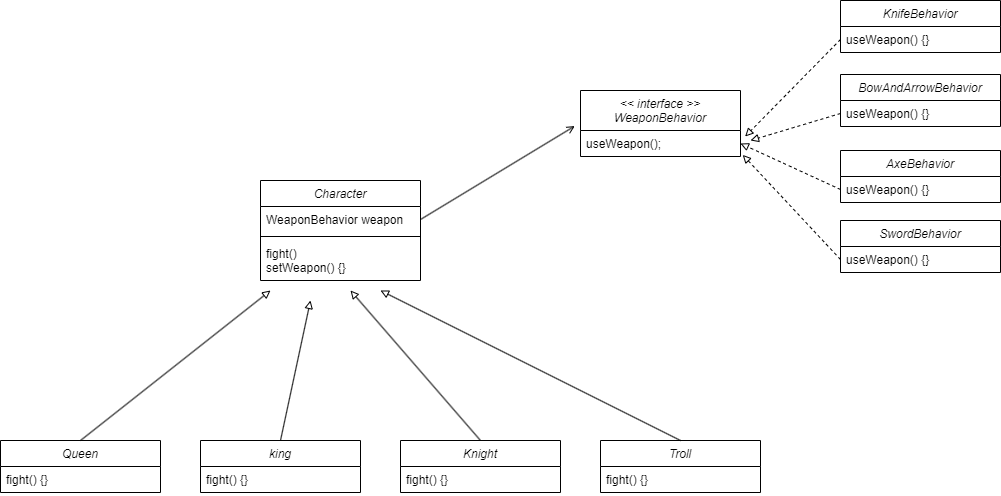

The diagram above was exported from draw.io. Its source (the exported page's mxGraphModel, read from the mxfile embedded in the PNG):
<mxGraphModel dx="1877" dy="1750" grid="1" gridSize="10" guides="1" tooltips="1" connect="1" arrows="1" fold="1" page="1" pageScale="1" pageWidth="827" pageHeight="1169" math="0" shadow="0">
  <root>
    <mxCell id="WIyWlLk6GJQsqaUBKTNV-0" />
    <mxCell id="WIyWlLk6GJQsqaUBKTNV-1" parent="WIyWlLk6GJQsqaUBKTNV-0" />
    <mxCell id="zkfFHV4jXpPFQw0GAbJ--0" value="Character" style="swimlane;fontStyle=2;align=center;verticalAlign=top;childLayout=stackLayout;horizontal=1;startSize=26;horizontalStack=0;resizeParent=1;resizeLast=0;collapsible=1;marginBottom=0;rounded=0;shadow=0;strokeWidth=1;" parent="WIyWlLk6GJQsqaUBKTNV-1" vertex="1">
      <mxGeometry x="80" y="80" width="160" height="100" as="geometry">
        <mxRectangle x="230" y="140" width="160" height="26" as="alternateBounds" />
      </mxGeometry>
    </mxCell>
    <mxCell id="zkfFHV4jXpPFQw0GAbJ--1" value="WeaponBehavior weapon&#10;" style="text;align=left;verticalAlign=top;spacingLeft=4;spacingRight=4;overflow=hidden;rotatable=0;points=[[0,0.5],[1,0.5]];portConstraint=eastwest;" parent="zkfFHV4jXpPFQw0GAbJ--0" vertex="1">
      <mxGeometry y="26" width="160" height="26" as="geometry" />
    </mxCell>
    <mxCell id="zkfFHV4jXpPFQw0GAbJ--4" value="" style="line;html=1;strokeWidth=1;align=left;verticalAlign=middle;spacingTop=-1;spacingLeft=3;spacingRight=3;rotatable=0;labelPosition=right;points=[];portConstraint=eastwest;" parent="zkfFHV4jXpPFQw0GAbJ--0" vertex="1">
      <mxGeometry y="52" width="160" height="8" as="geometry" />
    </mxCell>
    <mxCell id="zkfFHV4jXpPFQw0GAbJ--5" value="fight()&#10;setWeapon() {}" style="text;align=left;verticalAlign=top;spacingLeft=4;spacingRight=4;overflow=hidden;rotatable=0;points=[[0,0.5],[1,0.5]];portConstraint=eastwest;" parent="zkfFHV4jXpPFQw0GAbJ--0" vertex="1">
      <mxGeometry y="60" width="160" height="40" as="geometry" />
    </mxCell>
    <mxCell id="usk5N6bP65FvQfrROUEV-1" value="Queen" style="swimlane;fontStyle=2;align=center;verticalAlign=top;childLayout=stackLayout;horizontal=1;startSize=26;horizontalStack=0;resizeParent=1;resizeLast=0;collapsible=1;marginBottom=0;rounded=0;shadow=0;strokeWidth=1;" parent="WIyWlLk6GJQsqaUBKTNV-1" vertex="1">
      <mxGeometry x="-180" y="340" width="160" height="52" as="geometry">
        <mxRectangle x="230" y="140" width="160" height="26" as="alternateBounds" />
      </mxGeometry>
    </mxCell>
    <mxCell id="usk5N6bP65FvQfrROUEV-4" value="fight() {}&#10;" style="text;align=left;verticalAlign=top;spacingLeft=4;spacingRight=4;overflow=hidden;rotatable=0;points=[[0,0.5],[1,0.5]];portConstraint=eastwest;" parent="usk5N6bP65FvQfrROUEV-1" vertex="1">
      <mxGeometry y="26" width="160" height="26" as="geometry" />
    </mxCell>
    <mxCell id="usk5N6bP65FvQfrROUEV-7" value="Knight" style="swimlane;fontStyle=2;align=center;verticalAlign=top;childLayout=stackLayout;horizontal=1;startSize=26;horizontalStack=0;resizeParent=1;resizeLast=0;collapsible=1;marginBottom=0;rounded=0;shadow=0;strokeWidth=1;" parent="WIyWlLk6GJQsqaUBKTNV-1" vertex="1">
      <mxGeometry x="220" y="340" width="160" height="52" as="geometry">
        <mxRectangle x="230" y="140" width="160" height="26" as="alternateBounds" />
      </mxGeometry>
    </mxCell>
    <mxCell id="usk5N6bP65FvQfrROUEV-8" value="fight() {}&#10;" style="text;align=left;verticalAlign=top;spacingLeft=4;spacingRight=4;overflow=hidden;rotatable=0;points=[[0,0.5],[1,0.5]];portConstraint=eastwest;" parent="usk5N6bP65FvQfrROUEV-7" vertex="1">
      <mxGeometry y="26" width="160" height="26" as="geometry" />
    </mxCell>
    <mxCell id="usk5N6bP65FvQfrROUEV-9" value="Troll" style="swimlane;fontStyle=2;align=center;verticalAlign=top;childLayout=stackLayout;horizontal=1;startSize=26;horizontalStack=0;resizeParent=1;resizeLast=0;collapsible=1;marginBottom=0;rounded=0;shadow=0;strokeWidth=1;" parent="WIyWlLk6GJQsqaUBKTNV-1" vertex="1">
      <mxGeometry x="420" y="340" width="160" height="52" as="geometry">
        <mxRectangle x="230" y="140" width="160" height="26" as="alternateBounds" />
      </mxGeometry>
    </mxCell>
    <mxCell id="usk5N6bP65FvQfrROUEV-10" value="fight() {}&#10;" style="text;align=left;verticalAlign=top;spacingLeft=4;spacingRight=4;overflow=hidden;rotatable=0;points=[[0,0.5],[1,0.5]];portConstraint=eastwest;" parent="usk5N6bP65FvQfrROUEV-9" vertex="1">
      <mxGeometry y="26" width="160" height="26" as="geometry" />
    </mxCell>
    <mxCell id="usk5N6bP65FvQfrROUEV-11" value="king" style="swimlane;fontStyle=2;align=center;verticalAlign=top;childLayout=stackLayout;horizontal=1;startSize=26;horizontalStack=0;resizeParent=1;resizeLast=0;collapsible=1;marginBottom=0;rounded=0;shadow=0;strokeWidth=1;" parent="WIyWlLk6GJQsqaUBKTNV-1" vertex="1">
      <mxGeometry x="20" y="340" width="160" height="52" as="geometry">
        <mxRectangle x="230" y="140" width="160" height="26" as="alternateBounds" />
      </mxGeometry>
    </mxCell>
    <mxCell id="usk5N6bP65FvQfrROUEV-12" value="fight() {}&#10;" style="text;align=left;verticalAlign=top;spacingLeft=4;spacingRight=4;overflow=hidden;rotatable=0;points=[[0,0.5],[1,0.5]];portConstraint=eastwest;" parent="usk5N6bP65FvQfrROUEV-11" vertex="1">
      <mxGeometry y="26" width="160" height="26" as="geometry" />
    </mxCell>
    <mxCell id="usk5N6bP65FvQfrROUEV-13" value="&lt;&lt; interface &gt;&gt;&#10;WeaponBehavior" style="swimlane;fontStyle=2;align=center;verticalAlign=top;childLayout=stackLayout;horizontal=1;startSize=40;horizontalStack=0;resizeParent=1;resizeLast=0;collapsible=1;marginBottom=0;rounded=0;shadow=0;strokeWidth=1;" parent="WIyWlLk6GJQsqaUBKTNV-1" vertex="1">
      <mxGeometry x="400" y="-10" width="160" height="66" as="geometry">
        <mxRectangle x="230" y="140" width="160" height="26" as="alternateBounds" />
      </mxGeometry>
    </mxCell>
    <mxCell id="usk5N6bP65FvQfrROUEV-14" value="useWeapon();&#10;" style="text;align=left;verticalAlign=top;spacingLeft=4;spacingRight=4;overflow=hidden;rotatable=0;points=[[0,0.5],[1,0.5]];portConstraint=eastwest;" parent="usk5N6bP65FvQfrROUEV-13" vertex="1">
      <mxGeometry y="40" width="160" height="26" as="geometry" />
    </mxCell>
    <mxCell id="usk5N6bP65FvQfrROUEV-19" value="KnifeBehavior" style="swimlane;fontStyle=2;align=center;verticalAlign=top;childLayout=stackLayout;horizontal=1;startSize=26;horizontalStack=0;resizeParent=1;resizeLast=0;collapsible=1;marginBottom=0;rounded=0;shadow=0;strokeWidth=1;" parent="WIyWlLk6GJQsqaUBKTNV-1" vertex="1">
      <mxGeometry x="660" y="-100" width="160" height="52" as="geometry">
        <mxRectangle x="230" y="140" width="160" height="26" as="alternateBounds" />
      </mxGeometry>
    </mxCell>
    <mxCell id="usk5N6bP65FvQfrROUEV-20" value="useWeapon() {}" style="text;align=left;verticalAlign=top;spacingLeft=4;spacingRight=4;overflow=hidden;rotatable=0;points=[[0,0.5],[1,0.5]];portConstraint=eastwest;" parent="usk5N6bP65FvQfrROUEV-19" vertex="1">
      <mxGeometry y="26" width="160" height="26" as="geometry" />
    </mxCell>
    <mxCell id="usk5N6bP65FvQfrROUEV-21" value="AxeBehavior" style="swimlane;fontStyle=2;align=center;verticalAlign=top;childLayout=stackLayout;horizontal=1;startSize=26;horizontalStack=0;resizeParent=1;resizeLast=0;collapsible=1;marginBottom=0;rounded=0;shadow=0;strokeWidth=1;" parent="WIyWlLk6GJQsqaUBKTNV-1" vertex="1">
      <mxGeometry x="660" y="50" width="160" height="52" as="geometry">
        <mxRectangle x="230" y="140" width="160" height="26" as="alternateBounds" />
      </mxGeometry>
    </mxCell>
    <mxCell id="usk5N6bP65FvQfrROUEV-22" value="useWeapon() {}" style="text;align=left;verticalAlign=top;spacingLeft=4;spacingRight=4;overflow=hidden;rotatable=0;points=[[0,0.5],[1,0.5]];portConstraint=eastwest;" parent="usk5N6bP65FvQfrROUEV-21" vertex="1">
      <mxGeometry y="26" width="160" height="26" as="geometry" />
    </mxCell>
    <mxCell id="usk5N6bP65FvQfrROUEV-23" value="SwordBehavior" style="swimlane;fontStyle=2;align=center;verticalAlign=top;childLayout=stackLayout;horizontal=1;startSize=26;horizontalStack=0;resizeParent=1;resizeLast=0;collapsible=1;marginBottom=0;rounded=0;shadow=0;strokeWidth=1;" parent="WIyWlLk6GJQsqaUBKTNV-1" vertex="1">
      <mxGeometry x="660" y="120" width="160" height="52" as="geometry">
        <mxRectangle x="230" y="140" width="160" height="26" as="alternateBounds" />
      </mxGeometry>
    </mxCell>
    <mxCell id="usk5N6bP65FvQfrROUEV-24" value="useWeapon() {}" style="text;align=left;verticalAlign=top;spacingLeft=4;spacingRight=4;overflow=hidden;rotatable=0;points=[[0,0.5],[1,0.5]];portConstraint=eastwest;" parent="usk5N6bP65FvQfrROUEV-23" vertex="1">
      <mxGeometry y="26" width="160" height="26" as="geometry" />
    </mxCell>
    <mxCell id="usk5N6bP65FvQfrROUEV-25" value="BowAndArrowBehavior" style="swimlane;fontStyle=2;align=center;verticalAlign=top;childLayout=stackLayout;horizontal=1;startSize=26;horizontalStack=0;resizeParent=1;resizeLast=0;collapsible=1;marginBottom=0;rounded=0;shadow=0;strokeWidth=1;" parent="WIyWlLk6GJQsqaUBKTNV-1" vertex="1">
      <mxGeometry x="660" y="-26" width="160" height="52" as="geometry">
        <mxRectangle x="230" y="140" width="160" height="26" as="alternateBounds" />
      </mxGeometry>
    </mxCell>
    <mxCell id="usk5N6bP65FvQfrROUEV-26" value="useWeapon() {}" style="text;align=left;verticalAlign=top;spacingLeft=4;spacingRight=4;overflow=hidden;rotatable=0;points=[[0,0.5],[1,0.5]];portConstraint=eastwest;" parent="usk5N6bP65FvQfrROUEV-25" vertex="1">
      <mxGeometry y="26" width="160" height="26" as="geometry" />
    </mxCell>
    <mxCell id="usk5N6bP65FvQfrROUEV-27" value="" style="endArrow=block;html=1;rounded=0;exitX=0;exitY=0.5;exitDx=0;exitDy=0;dashed=1;endFill=0;entryX=1.014;entryY=0.938;entryDx=0;entryDy=0;entryPerimeter=0;" parent="WIyWlLk6GJQsqaUBKTNV-1" source="usk5N6bP65FvQfrROUEV-24" target="usk5N6bP65FvQfrROUEV-14" edge="1">
      <mxGeometry width="50" height="50" relative="1" as="geometry">
        <mxPoint x="730" y="210" as="sourcePoint" />
        <mxPoint x="570" y="60" as="targetPoint" />
      </mxGeometry>
    </mxCell>
    <mxCell id="usk5N6bP65FvQfrROUEV-28" value="" style="endArrow=block;html=1;rounded=0;exitX=0;exitY=0.5;exitDx=0;exitDy=0;entryX=1.029;entryY=0.231;entryDx=0;entryDy=0;dashed=1;endFill=0;entryPerimeter=0;" parent="WIyWlLk6GJQsqaUBKTNV-1" source="usk5N6bP65FvQfrROUEV-20" target="usk5N6bP65FvQfrROUEV-14" edge="1">
      <mxGeometry width="50" height="50" relative="1" as="geometry">
        <mxPoint x="670" y="169" as="sourcePoint" />
        <mxPoint x="570" y="53" as="targetPoint" />
      </mxGeometry>
    </mxCell>
    <mxCell id="usk5N6bP65FvQfrROUEV-29" value="" style="endArrow=block;html=1;rounded=0;exitX=0;exitY=0.5;exitDx=0;exitDy=0;dashed=1;endFill=0;" parent="WIyWlLk6GJQsqaUBKTNV-1" source="usk5N6bP65FvQfrROUEV-26" edge="1">
      <mxGeometry width="50" height="50" relative="1" as="geometry">
        <mxPoint x="680" y="179" as="sourcePoint" />
        <mxPoint x="570" y="40" as="targetPoint" />
      </mxGeometry>
    </mxCell>
    <mxCell id="usk5N6bP65FvQfrROUEV-30" value="" style="endArrow=block;html=1;rounded=0;exitX=0;exitY=0.75;exitDx=0;exitDy=0;dashed=1;endFill=0;entryX=1;entryY=0.5;entryDx=0;entryDy=0;" parent="WIyWlLk6GJQsqaUBKTNV-1" source="usk5N6bP65FvQfrROUEV-21" target="usk5N6bP65FvQfrROUEV-14" edge="1">
      <mxGeometry width="50" height="50" relative="1" as="geometry">
        <mxPoint x="690" y="189" as="sourcePoint" />
        <mxPoint x="570" y="40" as="targetPoint" />
      </mxGeometry>
    </mxCell>
    <mxCell id="usk5N6bP65FvQfrROUEV-32" value="" style="endArrow=open;html=1;rounded=0;exitX=1;exitY=0.5;exitDx=0;exitDy=0;entryX=-0.036;entryY=-0.169;entryDx=0;entryDy=0;entryPerimeter=0;endFill=0;" parent="WIyWlLk6GJQsqaUBKTNV-1" source="zkfFHV4jXpPFQw0GAbJ--1" target="usk5N6bP65FvQfrROUEV-14" edge="1">
      <mxGeometry width="50" height="50" relative="1" as="geometry">
        <mxPoint x="80" y="210" as="sourcePoint" />
        <mxPoint x="130" y="160" as="targetPoint" />
      </mxGeometry>
    </mxCell>
    <mxCell id="usk5N6bP65FvQfrROUEV-34" value="" style="endArrow=block;html=1;rounded=0;exitX=0.5;exitY=0;exitDx=0;exitDy=0;endFill=0;" parent="WIyWlLk6GJQsqaUBKTNV-1" source="usk5N6bP65FvQfrROUEV-1" edge="1">
      <mxGeometry width="50" height="50" relative="1" as="geometry">
        <mxPoint x="80" y="210" as="sourcePoint" />
        <mxPoint x="90" y="190" as="targetPoint" />
      </mxGeometry>
    </mxCell>
    <mxCell id="usk5N6bP65FvQfrROUEV-35" value="" style="endArrow=block;html=1;rounded=0;exitX=0.5;exitY=0;exitDx=0;exitDy=0;endFill=0;" parent="WIyWlLk6GJQsqaUBKTNV-1" source="usk5N6bP65FvQfrROUEV-11" edge="1">
      <mxGeometry width="50" height="50" relative="1" as="geometry">
        <mxPoint x="-90" y="350" as="sourcePoint" />
        <mxPoint x="130" y="200" as="targetPoint" />
      </mxGeometry>
    </mxCell>
    <mxCell id="usk5N6bP65FvQfrROUEV-36" value="" style="endArrow=block;html=1;rounded=0;exitX=0.5;exitY=0;exitDx=0;exitDy=0;endFill=0;" parent="WIyWlLk6GJQsqaUBKTNV-1" source="usk5N6bP65FvQfrROUEV-7" edge="1">
      <mxGeometry width="50" height="50" relative="1" as="geometry">
        <mxPoint x="-80" y="360" as="sourcePoint" />
        <mxPoint x="170" y="190" as="targetPoint" />
      </mxGeometry>
    </mxCell>
    <mxCell id="usk5N6bP65FvQfrROUEV-37" value="" style="endArrow=block;html=1;rounded=0;exitX=0.5;exitY=0;exitDx=0;exitDy=0;endFill=0;" parent="WIyWlLk6GJQsqaUBKTNV-1" source="usk5N6bP65FvQfrROUEV-9" edge="1">
      <mxGeometry width="50" height="50" relative="1" as="geometry">
        <mxPoint x="-70" y="370" as="sourcePoint" />
        <mxPoint x="200" y="190" as="targetPoint" />
      </mxGeometry>
    </mxCell>
  </root>
</mxGraphModel>